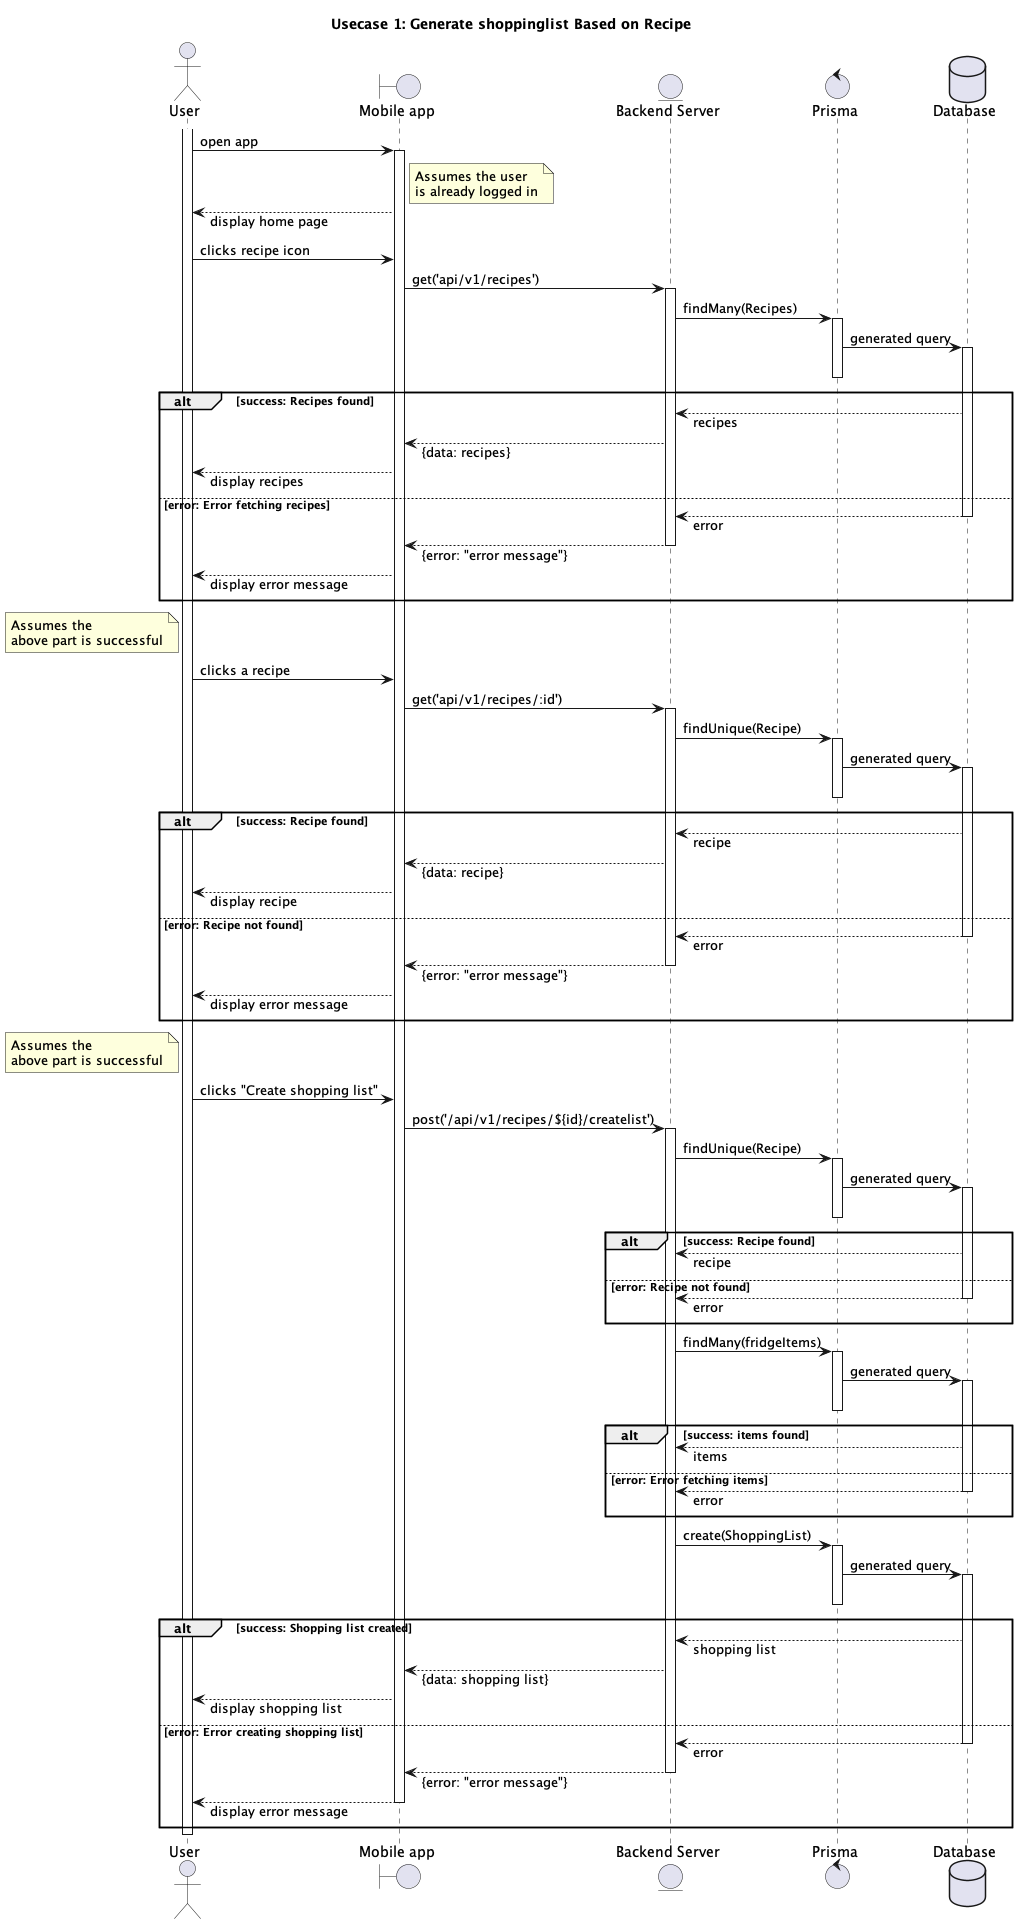

The diagram above was rendered by PlantUML. Its source (embedded in the PNG):
@startuml Usecase1

' settings
skinparam responseMessageBelowArrow true

' actors
actor "User" as user
boundary "Mobile app" as app
Entity "Backend Server" as server
control "Prisma" as prisma
database "Database" as db

' --------------------------------------------

title Usecase 1: Generate shoppinglist Based on Recipe


activate user
user -> app ++ : open app

' -------------- get recipes --------------

note right of app: Assumes the user\nis already logged in
user <-- app : display home page
user -> app : clicks recipe icon
app -> server ++ : get('api/v1/recipes')
server -> prisma ++ : findMany(Recipes)
prisma -> db ++ : generated query
deactivate prisma
alt success: Recipes found
    server <-- db  : recipes
    app <-- server  : {data: recipes}
    user <-- app : display recipes
else error: Error fetching recipes
    server <-- db -- : error
    app <-- server -- : {error: "error message"}
    user <-- app : display error message
end

' -------------- get recipe --------------

note left of user: Assumes the\nabove part is successful
user -> app : clicks a recipe
app -> server ++ : get('api/v1/recipes/:id')
server -> prisma ++ : findUnique(Recipe)
prisma -> db ++ : generated query
deactivate prisma
alt success: Recipe found
    server <-- db : recipe
    app <-- server : {data: recipe}
    user <-- app : display recipe
else error: Recipe not found
    server <-- db -- : error
    app <-- server -- : {error: "error message"}
    user <-- app : display error message
end

' -------------- create shopping list --------------

note left of user: Assumes the\nabove part is successful
user -> app : clicks "Create shopping list"
app -> server ++ : post('/api/v1/recipes/${id}/createlist')

server -> prisma ++ : findUnique(Recipe)
prisma -> db ++ : generated query
deactivate prisma
alt success: Recipe found
    server <-- db : recipe
else error: Recipe not found
    server <-- db -- : error
end

server -> prisma ++ : findMany(fridgeItems)
prisma -> db ++ : generated query
deactivate prisma
alt success: items found
    server <-- db : items
else error: Error fetching items
    server <-- db -- : error
end

server -> prisma ++ : create(ShoppingList)
prisma -> db ++ : generated query
deactivate prisma
alt success: Shopping list created
    server <-- db : shopping list
    app <-- server : {data: shopping list}
    user <-- app : display shopping list
else error: Error creating shopping list
    server <-- db -- : error
    app <-- server -- : {error: "error message"}
    user <-- app -- : display error message
end



deactivate user
@enduml